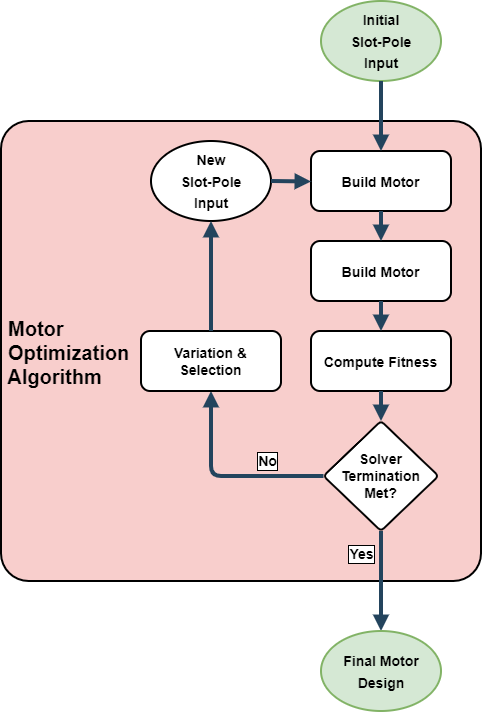

The diagram above was exported from draw.io. Its source (the exported page's mxGraphModel, read from the mxfile embedded in the PNG):
<mxGraphModel dx="3175.5" dy="734" grid="1" gridSize="10" guides="1" tooltips="1" connect="1" arrows="1" fold="1" page="1" pageScale="1.5" pageWidth="1169" pageHeight="827" background="none" math="0" shadow="0">
  <root>
    <mxCell id="0" />
    <mxCell id="1" parent="0" />
    <mxCell id="IJjgB9PuQHOOaG896B0K-77" value="" style="group" vertex="1" connectable="0" parent="1">
      <mxGeometry y="0.5" width="480" height="710" as="geometry" />
    </mxCell>
    <mxCell id="IJjgB9PuQHOOaG896B0K-55" value=" Motor&#10; Optimization&#10; Algorithm" style="rounded=1;fillColor=#F8CECC;strokeColor=default;shadow=0;gradientColor=none;fontStyle=1;fontColor=#000000;fontSize=20;labelBackgroundColor=none;align=left;arcSize=6;strokeWidth=2;container=0;" vertex="1" parent="IJjgB9PuQHOOaG896B0K-77">
      <mxGeometry y="120" width="480" height="460" as="geometry" />
    </mxCell>
    <mxCell id="IJjgB9PuQHOOaG896B0K-56" value="Build Motor" style="rounded=1;fillColor=#FFFFFF;strokeColor=default;shadow=0;gradientColor=none;fontStyle=1;fontColor=#000000;fontSize=14;strokeWidth=2;container=0;" vertex="1" parent="IJjgB9PuQHOOaG896B0K-77">
      <mxGeometry x="310" y="150" width="140" height="60" as="geometry" />
    </mxCell>
    <mxCell id="IJjgB9PuQHOOaG896B0K-57" value="Build Motor" style="rounded=1;fillColor=#FFFFFF;strokeColor=default;shadow=0;gradientColor=none;fontStyle=1;fontColor=#000000;fontSize=14;strokeWidth=2;container=0;" vertex="1" parent="IJjgB9PuQHOOaG896B0K-77">
      <mxGeometry x="310" y="240" width="140" height="60" as="geometry" />
    </mxCell>
    <mxCell id="IJjgB9PuQHOOaG896B0K-58" value="Compute Fitness" style="rounded=1;fillColor=#FFFFFF;strokeColor=default;shadow=0;gradientColor=none;fontStyle=1;fontColor=#000000;fontSize=14;strokeWidth=2;container=0;" vertex="1" parent="IJjgB9PuQHOOaG896B0K-77">
      <mxGeometry x="310" y="330" width="140" height="60" as="geometry" />
    </mxCell>
    <mxCell id="IJjgB9PuQHOOaG896B0K-59" value="&lt;font style=&quot;font-size: 14px;&quot;&gt;&lt;b&gt;New&lt;br&gt;Slot-Pole&lt;br&gt;Input&lt;/b&gt;&lt;/font&gt;" style="ellipse;whiteSpace=wrap;html=1;rounded=1;shadow=0;labelBackgroundColor=none;fontSize=18;fontColor=#000000;strokeColor=default;strokeWidth=2;fillColor=#FFFFFF;container=0;" vertex="1" parent="IJjgB9PuQHOOaG896B0K-77">
      <mxGeometry x="150" y="140" width="120" height="80" as="geometry" />
    </mxCell>
    <mxCell id="IJjgB9PuQHOOaG896B0K-60" value="" style="edgeStyle=elbowEdgeStyle;elbow=vertical;strokeWidth=4;endArrow=block;endFill=1;fontStyle=1;strokeColor=#23445D;exitX=0.5;exitY=1;exitDx=0;exitDy=0;entryX=0.5;entryY=0;entryDx=0;entryDy=0;" edge="1" parent="IJjgB9PuQHOOaG896B0K-77" source="IJjgB9PuQHOOaG896B0K-56" target="IJjgB9PuQHOOaG896B0K-57">
      <mxGeometry x="-78" y="135.5" width="100" height="100" as="geometry">
        <mxPoint x="230" y="190" as="sourcePoint" />
        <mxPoint x="320" y="190" as="targetPoint" />
      </mxGeometry>
    </mxCell>
    <mxCell id="30" value="" style="edgeStyle=elbowEdgeStyle;elbow=vertical;strokeWidth=4;endArrow=block;endFill=1;fontStyle=1;strokeColor=#23445D;exitX=1;exitY=0.5;exitDx=0;exitDy=0;entryX=0;entryY=0.5;entryDx=0;entryDy=0;" parent="IJjgB9PuQHOOaG896B0K-77" source="IJjgB9PuQHOOaG896B0K-59" target="IJjgB9PuQHOOaG896B0K-56" edge="1">
      <mxGeometry x="-88" y="125.5" width="100" height="100" as="geometry">
        <mxPoint x="-88" y="225.5" as="sourcePoint" />
        <mxPoint x="532" y="415.5" as="targetPoint" />
      </mxGeometry>
    </mxCell>
    <mxCell id="IJjgB9PuQHOOaG896B0K-61" value="" style="edgeStyle=elbowEdgeStyle;elbow=vertical;strokeWidth=4;endArrow=block;endFill=1;fontStyle=1;strokeColor=#23445D;exitX=0.5;exitY=1;exitDx=0;exitDy=0;entryX=0.5;entryY=0;entryDx=0;entryDy=0;" edge="1" parent="IJjgB9PuQHOOaG896B0K-77" source="IJjgB9PuQHOOaG896B0K-57" target="IJjgB9PuQHOOaG896B0K-58">
      <mxGeometry x="-68" y="145.5" width="100" height="100" as="geometry">
        <mxPoint x="390" y="220" as="sourcePoint" />
        <mxPoint x="390" y="250" as="targetPoint" />
      </mxGeometry>
    </mxCell>
    <mxCell id="IJjgB9PuQHOOaG896B0K-62" value="&lt;b&gt;Solver Termination&lt;br&gt;Met?&lt;br&gt;&lt;/b&gt;" style="rhombus;whiteSpace=wrap;html=1;rounded=1;shadow=0;labelBackgroundColor=none;fontSize=14;fontColor=#000000;strokeColor=default;strokeWidth=2;fillColor=#FFFFFF;arcSize=8;container=0;" vertex="1" parent="IJjgB9PuQHOOaG896B0K-77">
      <mxGeometry x="322.5" y="420" width="115" height="110" as="geometry" />
    </mxCell>
    <mxCell id="IJjgB9PuQHOOaG896B0K-63" value="" style="edgeStyle=elbowEdgeStyle;elbow=vertical;strokeWidth=4;endArrow=block;endFill=1;fontStyle=1;strokeColor=#23445D;exitX=0.5;exitY=1;exitDx=0;exitDy=0;entryX=0.5;entryY=0;entryDx=0;entryDy=0;" edge="1" parent="IJjgB9PuQHOOaG896B0K-77" source="IJjgB9PuQHOOaG896B0K-58" target="IJjgB9PuQHOOaG896B0K-62">
      <mxGeometry x="-58" y="155.5" width="100" height="100" as="geometry">
        <mxPoint x="390" y="310" as="sourcePoint" />
        <mxPoint x="390" y="340" as="targetPoint" />
      </mxGeometry>
    </mxCell>
    <mxCell id="IJjgB9PuQHOOaG896B0K-64" value="" style="edgeStyle=elbowEdgeStyle;elbow=vertical;strokeWidth=4;endArrow=block;endFill=1;fontStyle=1;strokeColor=#23445D;exitX=0;exitY=0.5;exitDx=0;exitDy=0;entryX=0.5;entryY=1;entryDx=0;entryDy=0;" edge="1" parent="IJjgB9PuQHOOaG896B0K-77" source="IJjgB9PuQHOOaG896B0K-62" target="IJjgB9PuQHOOaG896B0K-71">
      <mxGeometry x="-48" y="165.5" width="100" height="100" as="geometry">
        <mxPoint x="390" y="400" as="sourcePoint" />
        <mxPoint x="390" y="430" as="targetPoint" />
        <Array as="points">
          <mxPoint x="260" y="475" />
        </Array>
      </mxGeometry>
    </mxCell>
    <mxCell id="IJjgB9PuQHOOaG896B0K-74" value="&lt;b&gt;No&lt;/b&gt;" style="edgeLabel;html=1;align=center;verticalAlign=middle;resizable=0;points=[];fontSize=14;fontColor=#000000;labelBorderColor=default;container=0;" vertex="1" connectable="0" parent="IJjgB9PuQHOOaG896B0K-64">
      <mxGeometry relative="1" as="geometry">
        <mxPoint x="42" y="-15" as="offset" />
      </mxGeometry>
    </mxCell>
    <mxCell id="IJjgB9PuQHOOaG896B0K-65" value="" style="edgeStyle=elbowEdgeStyle;elbow=vertical;strokeWidth=4;endArrow=block;endFill=1;fontStyle=1;strokeColor=#23445D;exitX=0.5;exitY=1;exitDx=0;exitDy=0;entryX=0.5;entryY=0;entryDx=0;entryDy=0;" edge="1" parent="IJjgB9PuQHOOaG896B0K-77" source="IJjgB9PuQHOOaG896B0K-62" target="IJjgB9PuQHOOaG896B0K-70">
      <mxGeometry x="-48" y="165.5" width="100" height="100" as="geometry">
        <mxPoint x="390" y="400" as="sourcePoint" />
        <mxPoint x="380" y="610" as="targetPoint" />
      </mxGeometry>
    </mxCell>
    <mxCell id="IJjgB9PuQHOOaG896B0K-76" value="&lt;b&gt;Yes&lt;/b&gt;" style="edgeLabel;html=1;align=center;verticalAlign=middle;resizable=0;points=[];fontSize=14;fontColor=#000000;labelBorderColor=default;" vertex="1" connectable="0" parent="IJjgB9PuQHOOaG896B0K-65">
      <mxGeometry relative="1" as="geometry">
        <mxPoint x="-20" y="-27" as="offset" />
      </mxGeometry>
    </mxCell>
    <mxCell id="IJjgB9PuQHOOaG896B0K-67" value="&lt;font style=&quot;font-size: 14px;&quot;&gt;&lt;b&gt;Initial&lt;br&gt;Slot-Pole&lt;br&gt;Input&lt;/b&gt;&lt;/font&gt;" style="ellipse;whiteSpace=wrap;html=1;rounded=1;shadow=0;labelBackgroundColor=none;fontSize=18;strokeColor=#82b366;strokeWidth=2;fillColor=#d5e8d4;container=0;" vertex="1" parent="IJjgB9PuQHOOaG896B0K-77">
      <mxGeometry x="320" width="120" height="80" as="geometry" />
    </mxCell>
    <mxCell id="IJjgB9PuQHOOaG896B0K-69" value="" style="edgeStyle=elbowEdgeStyle;elbow=vertical;strokeWidth=4;endArrow=block;endFill=1;fontStyle=1;strokeColor=#23445D;exitX=0.5;exitY=1;exitDx=0;exitDy=0;entryX=0.5;entryY=0;entryDx=0;entryDy=0;" edge="1" parent="IJjgB9PuQHOOaG896B0K-77" source="IJjgB9PuQHOOaG896B0K-67" target="IJjgB9PuQHOOaG896B0K-56">
      <mxGeometry x="-68" y="145.5" width="100" height="100" as="geometry">
        <mxPoint x="390" y="220" as="sourcePoint" />
        <mxPoint x="390" y="250" as="targetPoint" />
      </mxGeometry>
    </mxCell>
    <mxCell id="IJjgB9PuQHOOaG896B0K-70" value="&lt;font style=&quot;font-size: 14px;&quot;&gt;&lt;b&gt;Final Motor Design&lt;/b&gt;&lt;/font&gt;" style="ellipse;whiteSpace=wrap;html=1;rounded=1;shadow=0;labelBackgroundColor=none;fontSize=18;strokeColor=#82b366;strokeWidth=2;fillColor=#d5e8d4;container=0;" vertex="1" parent="IJjgB9PuQHOOaG896B0K-77">
      <mxGeometry x="320" y="630" width="120" height="80" as="geometry" />
    </mxCell>
    <mxCell id="IJjgB9PuQHOOaG896B0K-71" value="Variation &amp;&#10;Selection" style="rounded=1;fillColor=#FFFFFF;strokeColor=default;shadow=0;gradientColor=none;fontStyle=1;fontColor=#000000;fontSize=14;strokeWidth=2;container=0;" vertex="1" parent="IJjgB9PuQHOOaG896B0K-77">
      <mxGeometry x="140" y="330" width="140" height="60" as="geometry" />
    </mxCell>
    <mxCell id="IJjgB9PuQHOOaG896B0K-72" value="" style="edgeStyle=elbowEdgeStyle;elbow=vertical;strokeWidth=4;endArrow=block;endFill=1;fontStyle=1;strokeColor=#23445D;exitX=0.5;exitY=0;exitDx=0;exitDy=0;entryX=0.5;entryY=1;entryDx=0;entryDy=0;" edge="1" parent="IJjgB9PuQHOOaG896B0K-77" source="IJjgB9PuQHOOaG896B0K-71" target="IJjgB9PuQHOOaG896B0K-59">
      <mxGeometry x="-38" y="175.5" width="100" height="100" as="geometry">
        <mxPoint x="332.5" y="485" as="sourcePoint" />
        <mxPoint x="210" y="400" as="targetPoint" />
        <Array as="points">
          <mxPoint x="180" y="280" />
        </Array>
      </mxGeometry>
    </mxCell>
  </root>
</mxGraphModel>